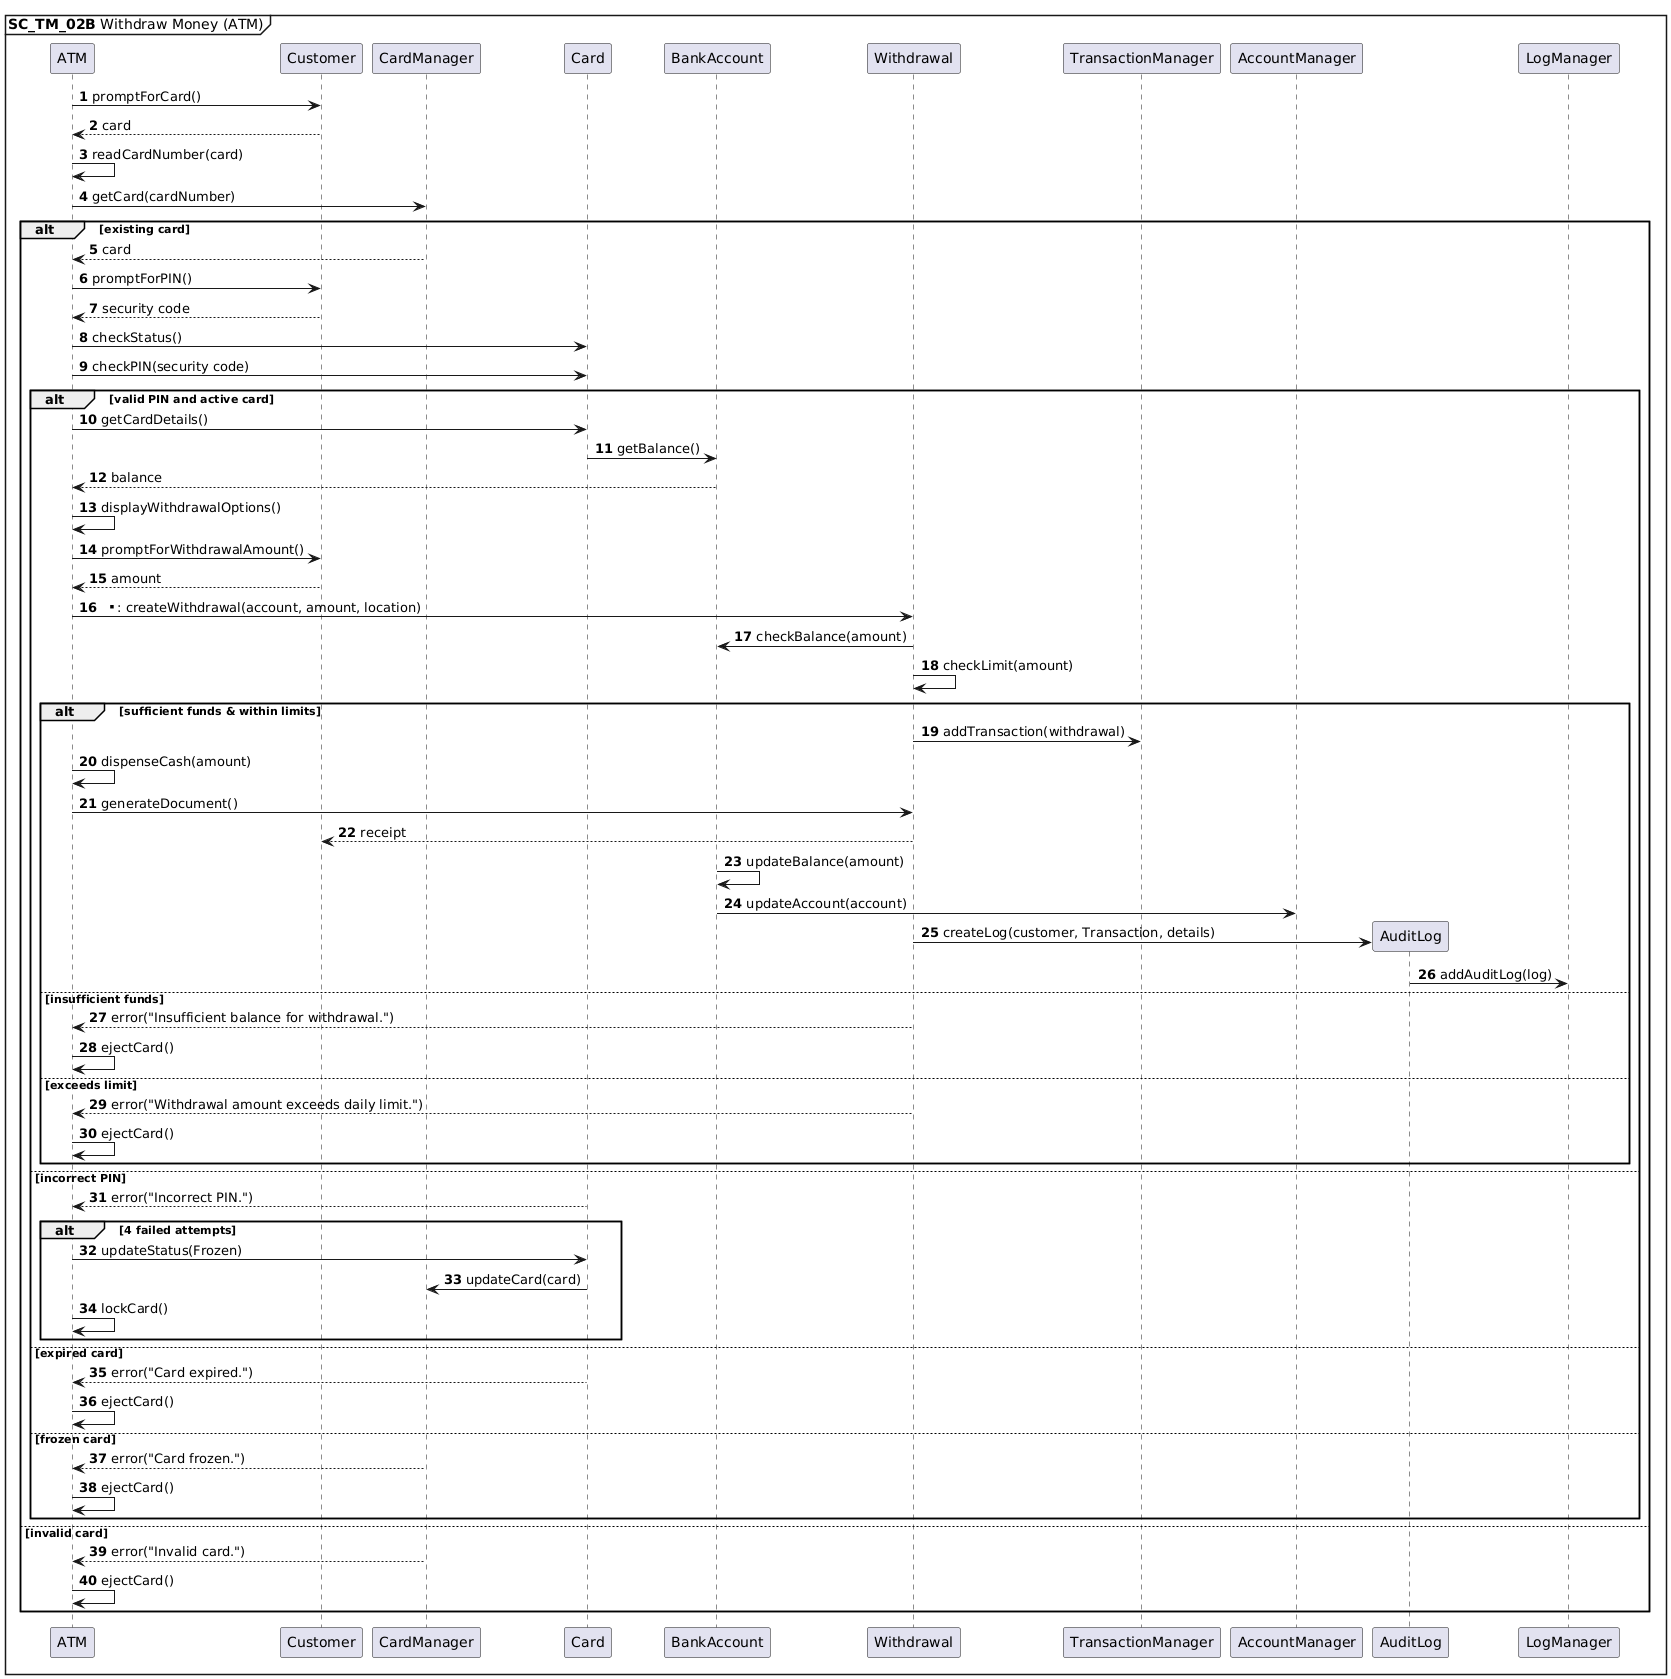

The diagram above was rendered by PlantUML. Its source (embedded in the PNG):
@startuml
autonumber
mainframe **SC_TM_02B** Withdraw Money (ATM)

ATM -> Customer : promptForCard()
Customer --> ATM : card
ATM -> ATM: readCardNumber(card)
ATM -> CardManager: getCard(cardNumber)
alt existing card
CardManager --> ATM: card
ATM -> Customer : promptForPIN()
Customer --> ATM : security code
ATM -> Card : checkStatus()
ATM -> Card : checkPIN(security code)
alt valid PIN and active card
    ATM -> Card: getCardDetails()
    Card -> BankAccount: getBalance()
    BankAccount --> ATM: balance
    
    ATM -> ATM : displayWithdrawalOptions()
    ATM -> Customer: promptForWithdrawalAmount()
    Customer --> ATM: amount
    
    ATM -> Withdrawal : **: createWithdrawal(account, amount, location)
    Withdrawal -> BankAccount: checkBalance(amount)
    Withdrawal -> Withdrawal: checkLimit(amount)
    
    alt sufficient funds & within limits
        Withdrawal -> TransactionManager : addTransaction(withdrawal)
        ATM -> ATM: dispenseCash(amount)
        ATM -> Withdrawal : generateDocument()
        Withdrawal --> Customer : receipt
        BankAccount -> BankAccount : updateBalance(amount)
        BankAccount -> AccountManager : updateAccount(account)
        
        Withdrawal -> AuditLog **: createLog(customer, Transaction, details)
        AuditLog -> LogManager: addAuditLog(log)
        
    else insufficient funds
        Withdrawal --> ATM : error("Insufficient balance for withdrawal.")
        ATM -> ATM: ejectCard()
    else exceeds limit
        Withdrawal --> ATM : error("Withdrawal amount exceeds daily limit.")
        ATM -> ATM: ejectCard()
    end

else incorrect PIN
    Card --> ATM : error("Incorrect PIN.")
    alt 4 failed attempts
        ATM -> Card: updateStatus(Frozen)
        Card -> CardManager: updateCard(card)
        ATM -> ATM : lockCard()
    end

else expired card
    Card --> ATM : error("Card expired.")
    ATM -> ATM : ejectCard()

else frozen card
    CardManager --> ATM : error("Card frozen.")
    ATM -> ATM : ejectCard()
end

else invalid card
CardManager --> ATM: error("Invalid card.")
ATM -> ATM: ejectCard()
end
@enduml